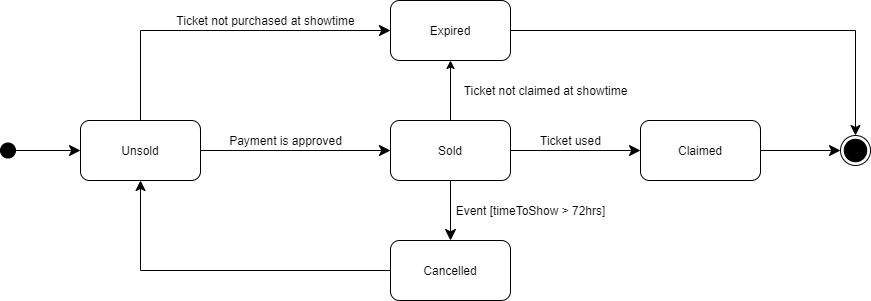

The diagram above was exported from draw.io. Its source (the exported page's mxGraphModel, read from the mxfile embedded in the PNG):
<mxGraphModel dx="1209" dy="600" grid="1" gridSize="10" guides="1" tooltips="1" connect="1" arrows="1" fold="1" page="1" pageScale="1" pageWidth="850" pageHeight="1100" math="0" shadow="0">
  <root>
    <mxCell id="bF9WZs113vYNefgYQM_p-0" />
    <mxCell id="bF9WZs113vYNefgYQM_p-1" parent="bF9WZs113vYNefgYQM_p-0" />
    <mxCell id="1ceJNR3_Yro0B4w6lk4O-0" style="edgeStyle=orthogonalEdgeStyle;rounded=0;orthogonalLoop=1;jettySize=auto;html=1;exitX=1;exitY=0.5;exitDx=0;exitDy=0;entryX=0;entryY=0.5;entryDx=0;entryDy=0;startArrow=none;startFill=0;startSize=13;endArrow=classic;endFill=1;endSize=9;" parent="bF9WZs113vYNefgYQM_p-1" source="OJK-od6_tH2NFFj_sz7A-1" target="OJK-od6_tH2NFFj_sz7A-5" edge="1">
      <mxGeometry relative="1" as="geometry" />
    </mxCell>
    <mxCell id="OJK-od6_tH2NFFj_sz7A-1" value="" style="ellipse;whiteSpace=wrap;html=1;aspect=fixed;fillColor=#000000;" parent="bF9WZs113vYNefgYQM_p-1" vertex="1">
      <mxGeometry x="80" y="172.5" width="15" height="15" as="geometry" />
    </mxCell>
    <mxCell id="OJK-od6_tH2NFFj_sz7A-4" value="" style="group" parent="bF9WZs113vYNefgYQM_p-1" vertex="1" connectable="0">
      <mxGeometry x="920" y="165" width="30" height="30" as="geometry" />
    </mxCell>
    <mxCell id="OJK-od6_tH2NFFj_sz7A-3" value="" style="ellipse;whiteSpace=wrap;html=1;aspect=fixed;fillColor=#FFFFFF;" parent="OJK-od6_tH2NFFj_sz7A-4" vertex="1">
      <mxGeometry width="30" height="30" as="geometry" />
    </mxCell>
    <mxCell id="OJK-od6_tH2NFFj_sz7A-2" value="" style="ellipse;whiteSpace=wrap;html=1;aspect=fixed;fillColor=#000000;" parent="OJK-od6_tH2NFFj_sz7A-4" vertex="1">
      <mxGeometry x="3.75" y="3.75" width="22.5" height="22.5" as="geometry" />
    </mxCell>
    <mxCell id="1ceJNR3_Yro0B4w6lk4O-1" style="edgeStyle=orthogonalEdgeStyle;rounded=0;orthogonalLoop=1;jettySize=auto;html=1;exitX=1;exitY=0.5;exitDx=0;exitDy=0;entryX=0;entryY=0.5;entryDx=0;entryDy=0;startArrow=none;startFill=0;startSize=13;endArrow=classic;endFill=1;endSize=9;" parent="bF9WZs113vYNefgYQM_p-1" source="OJK-od6_tH2NFFj_sz7A-5" target="MtlzdY3V-FHgNIFuHevW-0" edge="1">
      <mxGeometry relative="1" as="geometry" />
    </mxCell>
    <mxCell id="1ceJNR3_Yro0B4w6lk4O-12" style="edgeStyle=orthogonalEdgeStyle;rounded=0;orthogonalLoop=1;jettySize=auto;html=1;exitX=0.5;exitY=0;exitDx=0;exitDy=0;entryX=0;entryY=0.5;entryDx=0;entryDy=0;startArrow=none;startFill=0;startSize=13;endArrow=classic;endFill=1;endSize=9;" parent="bF9WZs113vYNefgYQM_p-1" source="OJK-od6_tH2NFFj_sz7A-5" target="ap1IYrQ7dcDlCMyMAM-Z-0" edge="1">
      <mxGeometry relative="1" as="geometry">
        <Array as="points">
          <mxPoint x="220" y="60" />
        </Array>
      </mxGeometry>
    </mxCell>
    <mxCell id="OJK-od6_tH2NFFj_sz7A-5" value="Unsold" style="rounded=1;whiteSpace=wrap;html=1;fillColor=#FFFFFF;" parent="bF9WZs113vYNefgYQM_p-1" vertex="1">
      <mxGeometry x="160" y="150" width="120" height="60" as="geometry" />
    </mxCell>
    <mxCell id="1ceJNR3_Yro0B4w6lk4O-6" style="edgeStyle=orthogonalEdgeStyle;rounded=0;orthogonalLoop=1;jettySize=auto;html=1;exitX=1;exitY=0.5;exitDx=0;exitDy=0;entryX=0;entryY=0.5;entryDx=0;entryDy=0;startArrow=none;startFill=0;startSize=13;endArrow=classic;endFill=1;endSize=9;" parent="bF9WZs113vYNefgYQM_p-1" source="MtlzdY3V-FHgNIFuHevW-0" target="1ceJNR3_Yro0B4w6lk4O-5" edge="1">
      <mxGeometry relative="1" as="geometry" />
    </mxCell>
    <mxCell id="1ceJNR3_Yro0B4w6lk4O-8" style="edgeStyle=orthogonalEdgeStyle;rounded=0;orthogonalLoop=1;jettySize=auto;html=1;exitX=0.5;exitY=1;exitDx=0;exitDy=0;entryX=0.5;entryY=0;entryDx=0;entryDy=0;startArrow=none;startFill=0;startSize=13;endArrow=classic;endFill=1;endSize=9;" parent="bF9WZs113vYNefgYQM_p-1" source="MtlzdY3V-FHgNIFuHevW-0" target="1ceJNR3_Yro0B4w6lk4O-7" edge="1">
      <mxGeometry relative="1" as="geometry" />
    </mxCell>
    <mxCell id="ap1IYrQ7dcDlCMyMAM-Z-2" style="edgeStyle=orthogonalEdgeStyle;rounded=0;orthogonalLoop=1;jettySize=auto;html=1;entryX=0.5;entryY=1;entryDx=0;entryDy=0;" edge="1" parent="bF9WZs113vYNefgYQM_p-1" source="MtlzdY3V-FHgNIFuHevW-0" target="ap1IYrQ7dcDlCMyMAM-Z-0">
      <mxGeometry relative="1" as="geometry" />
    </mxCell>
    <mxCell id="MtlzdY3V-FHgNIFuHevW-0" value="Sold" style="rounded=1;whiteSpace=wrap;html=1;" parent="bF9WZs113vYNefgYQM_p-1" vertex="1">
      <mxGeometry x="470" y="150" width="120" height="60" as="geometry" />
    </mxCell>
    <mxCell id="1ceJNR3_Yro0B4w6lk4O-2" value="Payment is approved" style="text;html=1;align=center;verticalAlign=middle;resizable=0;points=[];autosize=1;" parent="bF9WZs113vYNefgYQM_p-1" vertex="1">
      <mxGeometry x="300" y="160" width="130" height="20" as="geometry" />
    </mxCell>
    <mxCell id="1ceJNR3_Yro0B4w6lk4O-10" style="edgeStyle=orthogonalEdgeStyle;rounded=0;orthogonalLoop=1;jettySize=auto;html=1;exitX=1;exitY=0.5;exitDx=0;exitDy=0;entryX=0;entryY=0.5;entryDx=0;entryDy=0;startArrow=none;startFill=0;startSize=13;endArrow=classic;endFill=1;endSize=9;" parent="bF9WZs113vYNefgYQM_p-1" source="1ceJNR3_Yro0B4w6lk4O-5" target="OJK-od6_tH2NFFj_sz7A-3" edge="1">
      <mxGeometry relative="1" as="geometry" />
    </mxCell>
    <mxCell id="1ceJNR3_Yro0B4w6lk4O-5" value="Claimed" style="rounded=1;whiteSpace=wrap;html=1;fillColor=#FFFFFF;" parent="bF9WZs113vYNefgYQM_p-1" vertex="1">
      <mxGeometry x="720" y="150" width="120" height="60" as="geometry" />
    </mxCell>
    <mxCell id="TUnSmQ--LjK3CFqkUA0w-0" style="edgeStyle=orthogonalEdgeStyle;rounded=0;orthogonalLoop=1;jettySize=auto;html=1;exitX=0;exitY=0.5;exitDx=0;exitDy=0;entryX=0.5;entryY=1;entryDx=0;entryDy=0;endArrow=classic;endFill=1;endSize=8;" edge="1" parent="bF9WZs113vYNefgYQM_p-1" source="1ceJNR3_Yro0B4w6lk4O-7" target="OJK-od6_tH2NFFj_sz7A-5">
      <mxGeometry relative="1" as="geometry" />
    </mxCell>
    <mxCell id="1ceJNR3_Yro0B4w6lk4O-7" value="Cancelled" style="rounded=1;whiteSpace=wrap;html=1;fillColor=#FFFFFF;" parent="bF9WZs113vYNefgYQM_p-1" vertex="1">
      <mxGeometry x="470" y="270" width="120" height="60" as="geometry" />
    </mxCell>
    <mxCell id="1ceJNR3_Yro0B4w6lk4O-13" value="Ticket not purchased at showtime" style="text;html=1;align=center;verticalAlign=middle;resizable=0;points=[];autosize=1;" parent="bF9WZs113vYNefgYQM_p-1" vertex="1">
      <mxGeometry x="250" y="40" width="190" height="20" as="geometry" />
    </mxCell>
    <mxCell id="GmWjSZ8HcZLRw08eDhET-0" value="Event [timeToShow &amp;gt; 72hrs]" style="text;html=1;align=center;verticalAlign=middle;resizable=0;points=[];autosize=1;" parent="bF9WZs113vYNefgYQM_p-1" vertex="1">
      <mxGeometry x="525" y="230" width="170" height="20" as="geometry" />
    </mxCell>
    <mxCell id="GmWjSZ8HcZLRw08eDhET-1" value="Ticket used" style="text;html=1;align=center;verticalAlign=middle;resizable=0;points=[];autosize=1;" parent="bF9WZs113vYNefgYQM_p-1" vertex="1">
      <mxGeometry x="610" y="160" width="80" height="20" as="geometry" />
    </mxCell>
    <mxCell id="ap1IYrQ7dcDlCMyMAM-Z-1" style="edgeStyle=orthogonalEdgeStyle;rounded=0;orthogonalLoop=1;jettySize=auto;html=1;exitX=1;exitY=0.5;exitDx=0;exitDy=0;entryX=0.5;entryY=0;entryDx=0;entryDy=0;startSize=11;endSize=8;" edge="1" parent="bF9WZs113vYNefgYQM_p-1" source="ap1IYrQ7dcDlCMyMAM-Z-0" target="OJK-od6_tH2NFFj_sz7A-3">
      <mxGeometry relative="1" as="geometry">
        <mxPoint x="930" y="160" as="targetPoint" />
      </mxGeometry>
    </mxCell>
    <mxCell id="ap1IYrQ7dcDlCMyMAM-Z-0" value="Expired" style="rounded=1;whiteSpace=wrap;html=1;" vertex="1" parent="bF9WZs113vYNefgYQM_p-1">
      <mxGeometry x="470" y="30" width="120" height="60" as="geometry" />
    </mxCell>
    <mxCell id="ap1IYrQ7dcDlCMyMAM-Z-3" value="Ticket not claimed at showtime" style="text;html=1;align=center;verticalAlign=middle;resizable=0;points=[];autosize=1;" vertex="1" parent="bF9WZs113vYNefgYQM_p-1">
      <mxGeometry x="535" y="110" width="180" height="20" as="geometry" />
    </mxCell>
  </root>
</mxGraphModel>